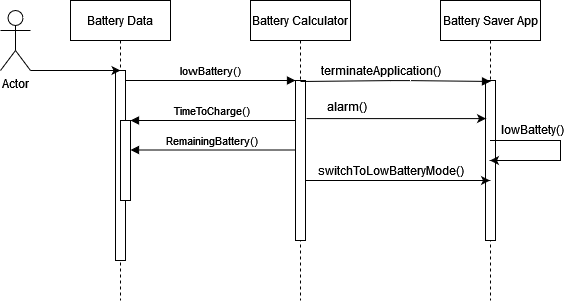

The diagram above was exported from draw.io. Its source (the exported page's mxGraphModel, read from the mxfile embedded in the PNG):
<mxGraphModel dx="577" dy="511" grid="1" gridSize="10" guides="1" tooltips="1" connect="1" arrows="1" fold="1" page="1" pageScale="1" pageWidth="850" pageHeight="1100" math="0" shadow="0">
  <root>
    <mxCell id="0" />
    <mxCell id="1" parent="0" />
    <mxCell id="3nuBFxr9cyL0pnOWT2aG-1" value="Battery Data" style="shape=umlLifeline;perimeter=lifelinePerimeter;container=1;collapsible=0;recursiveResize=0;rounded=0;shadow=0;strokeWidth=1;" parent="1" vertex="1">
      <mxGeometry x="120" y="80" width="100" height="300" as="geometry" />
    </mxCell>
    <mxCell id="3nuBFxr9cyL0pnOWT2aG-2" value="" style="points=[];perimeter=orthogonalPerimeter;rounded=0;shadow=0;strokeWidth=1;" parent="3nuBFxr9cyL0pnOWT2aG-1" vertex="1">
      <mxGeometry x="45" y="70" width="10" height="190" as="geometry" />
    </mxCell>
    <mxCell id="3nuBFxr9cyL0pnOWT2aG-4" value="" style="points=[];perimeter=orthogonalPerimeter;rounded=0;shadow=0;strokeWidth=1;" parent="3nuBFxr9cyL0pnOWT2aG-1" vertex="1">
      <mxGeometry x="50" y="120" width="10" height="80" as="geometry" />
    </mxCell>
    <mxCell id="1xAiTm_dO3m0Rcix8XCa-10" value="RemainingBattery()" style="verticalAlign=bottom;endArrow=block;entryX=1;entryY=0;shadow=0;strokeWidth=1;" edge="1" parent="3nuBFxr9cyL0pnOWT2aG-1">
      <mxGeometry relative="1" as="geometry">
        <mxPoint x="225" y="149.5" as="sourcePoint" />
        <mxPoint x="60" y="149.5" as="targetPoint" />
      </mxGeometry>
    </mxCell>
    <mxCell id="3nuBFxr9cyL0pnOWT2aG-5" value="Battery Calculator" style="shape=umlLifeline;perimeter=lifelinePerimeter;container=1;collapsible=0;recursiveResize=0;rounded=0;shadow=0;strokeWidth=1;" parent="1" vertex="1">
      <mxGeometry x="300" y="80" width="100" height="300" as="geometry" />
    </mxCell>
    <mxCell id="3nuBFxr9cyL0pnOWT2aG-6" value="" style="points=[];perimeter=orthogonalPerimeter;rounded=0;shadow=0;strokeWidth=1;" parent="3nuBFxr9cyL0pnOWT2aG-5" vertex="1">
      <mxGeometry x="45" y="80" width="10" height="160" as="geometry" />
    </mxCell>
    <mxCell id="3nuBFxr9cyL0pnOWT2aG-8" value="lowBattery()" style="verticalAlign=bottom;endArrow=block;entryX=0;entryY=0;shadow=0;strokeWidth=1;" parent="1" source="3nuBFxr9cyL0pnOWT2aG-2" target="3nuBFxr9cyL0pnOWT2aG-6" edge="1">
      <mxGeometry relative="1" as="geometry">
        <mxPoint x="275" y="160" as="sourcePoint" />
      </mxGeometry>
    </mxCell>
    <mxCell id="3nuBFxr9cyL0pnOWT2aG-9" value="TimeToCharge()" style="verticalAlign=bottom;endArrow=block;entryX=1;entryY=0;shadow=0;strokeWidth=1;" parent="1" source="3nuBFxr9cyL0pnOWT2aG-6" target="3nuBFxr9cyL0pnOWT2aG-4" edge="1">
      <mxGeometry relative="1" as="geometry">
        <mxPoint x="240" y="200" as="sourcePoint" />
      </mxGeometry>
    </mxCell>
    <mxCell id="1xAiTm_dO3m0Rcix8XCa-1" value="Actor" style="shape=umlActor;verticalLabelPosition=bottom;verticalAlign=top;html=1;outlineConnect=0;" vertex="1" parent="1">
      <mxGeometry x="50" y="90" width="30" height="60" as="geometry" />
    </mxCell>
    <mxCell id="1xAiTm_dO3m0Rcix8XCa-2" value="" style="endArrow=classic;html=1;rounded=0;exitX=1;exitY=1;exitDx=0;exitDy=0;exitPerimeter=0;" edge="1" parent="1" source="1xAiTm_dO3m0Rcix8XCa-1">
      <mxGeometry width="50" height="50" relative="1" as="geometry">
        <mxPoint x="270" y="220" as="sourcePoint" />
        <mxPoint x="170" y="150" as="targetPoint" />
      </mxGeometry>
    </mxCell>
    <mxCell id="1xAiTm_dO3m0Rcix8XCa-4" value="Battery Saver App" style="shape=umlLifeline;perimeter=lifelinePerimeter;container=1;collapsible=0;recursiveResize=0;rounded=0;shadow=0;strokeWidth=1;" vertex="1" parent="1">
      <mxGeometry x="490" y="80" width="100" height="300" as="geometry" />
    </mxCell>
    <mxCell id="1xAiTm_dO3m0Rcix8XCa-5" value="" style="points=[];perimeter=orthogonalPerimeter;rounded=0;shadow=0;strokeWidth=1;" vertex="1" parent="1xAiTm_dO3m0Rcix8XCa-4">
      <mxGeometry x="45" y="80" width="10" height="160" as="geometry" />
    </mxCell>
    <mxCell id="1xAiTm_dO3m0Rcix8XCa-8" value="" style="verticalAlign=bottom;endArrow=block;shadow=0;strokeWidth=1;entryX=0.5;entryY=0.006;entryDx=0;entryDy=0;entryPerimeter=0;" edge="1" parent="1" target="1xAiTm_dO3m0Rcix8XCa-5">
      <mxGeometry relative="1" as="geometry">
        <mxPoint x="350" y="161" as="sourcePoint" />
        <mxPoint x="530" y="160" as="targetPoint" />
        <Array as="points">
          <mxPoint x="450" y="160" />
        </Array>
      </mxGeometry>
    </mxCell>
    <mxCell id="1xAiTm_dO3m0Rcix8XCa-11" value="terminateApplication()" style="text;html=1;align=center;verticalAlign=middle;resizable=0;points=[];autosize=1;strokeColor=none;fillColor=none;" vertex="1" parent="1">
      <mxGeometry x="360" y="135" width="140" height="30" as="geometry" />
    </mxCell>
    <mxCell id="1xAiTm_dO3m0Rcix8XCa-12" value="" style="endArrow=classic;html=1;rounded=0;" edge="1" parent="1" source="1xAiTm_dO3m0Rcix8XCa-4" target="1xAiTm_dO3m0Rcix8XCa-4">
      <mxGeometry width="50" height="50" relative="1" as="geometry">
        <mxPoint x="420" y="320" as="sourcePoint" />
        <mxPoint x="470" y="270" as="targetPoint" />
      </mxGeometry>
    </mxCell>
    <mxCell id="1xAiTm_dO3m0Rcix8XCa-13" value="lowBattety()" style="text;html=1;strokeColor=none;fillColor=none;align=center;verticalAlign=middle;whiteSpace=wrap;rounded=0;" vertex="1" parent="1">
      <mxGeometry x="552" y="194" width="60" height="30" as="geometry" />
    </mxCell>
    <mxCell id="1xAiTm_dO3m0Rcix8XCa-15" value="" style="endArrow=classic;html=1;rounded=0;exitX=0.55;exitY=0.6;exitDx=0;exitDy=0;exitPerimeter=0;" edge="1" parent="1" source="3nuBFxr9cyL0pnOWT2aG-5" target="1xAiTm_dO3m0Rcix8XCa-4">
      <mxGeometry width="50" height="50" relative="1" as="geometry">
        <mxPoint x="410" y="265" as="sourcePoint" />
        <mxPoint x="460" y="215" as="targetPoint" />
      </mxGeometry>
    </mxCell>
    <mxCell id="1xAiTm_dO3m0Rcix8XCa-16" value="switchToLowBatteryMode()" style="text;html=1;align=center;verticalAlign=middle;resizable=0;points=[];autosize=1;strokeColor=none;fillColor=none;" vertex="1" parent="1">
      <mxGeometry x="355" y="235" width="170" height="30" as="geometry" />
    </mxCell>
    <mxCell id="1xAiTm_dO3m0Rcix8XCa-17" value="" style="endArrow=classic;html=1;rounded=0;exitX=0.6;exitY=0.767;exitDx=0;exitDy=0;exitPerimeter=0;" edge="1" parent="1">
      <mxGeometry width="50" height="50" relative="1" as="geometry">
        <mxPoint x="356" y="198.10000000000002" as="sourcePoint" />
        <mxPoint x="535.5" y="198.10000000000002" as="targetPoint" />
      </mxGeometry>
    </mxCell>
    <mxCell id="1xAiTm_dO3m0Rcix8XCa-18" value="alarm()" style="text;html=1;align=center;verticalAlign=middle;resizable=0;points=[];autosize=1;strokeColor=none;fillColor=none;" vertex="1" parent="1">
      <mxGeometry x="366" y="171" width="60" height="30" as="geometry" />
    </mxCell>
  </root>
</mxGraphModel>